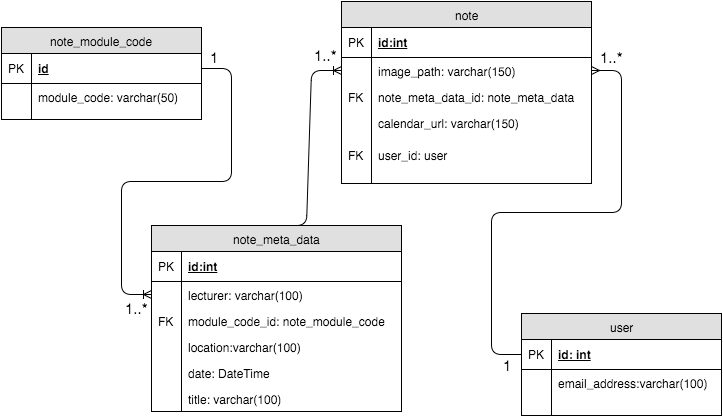

The diagram above was exported from draw.io. Its source (the exported page's mxGraphModel, read from the mxfile embedded in the PNG):
<mxGraphModel dx="794" dy="530" grid="1" gridSize="10" guides="1" tooltips="1" connect="1" arrows="1" fold="1" page="1" pageScale="1" pageWidth="826" pageHeight="1169" background="#ffffff" math="0" shadow="0">
  <root>
    <mxCell id="0" />
    <mxCell id="1" parent="0" />
    <mxCell id="200eb85deb09ef9d-13" value="note_module_code" style="swimlane;html=1;fontStyle=0;childLayout=stackLayout;horizontal=1;startSize=26;fillColor=#e0e0e0;horizontalStack=0;resizeParent=1;resizeLast=0;collapsible=1;marginBottom=0;swimlaneFillColor=#ffffff;" vertex="1" parent="1">
      <mxGeometry x="70" y="510" width="200" height="92" as="geometry" />
    </mxCell>
    <mxCell id="200eb85deb09ef9d-14" value="id" style="shape=partialRectangle;top=0;left=0;right=0;bottom=1;html=1;align=left;verticalAlign=middle;fillColor=none;spacingLeft=34;spacingRight=4;whiteSpace=wrap;overflow=hidden;rotatable=0;points=[[0,0.5],[1,0.5]];portConstraint=eastwest;dropTarget=0;fontStyle=5;" vertex="1" parent="200eb85deb09ef9d-13">
      <mxGeometry y="26" width="200" height="30" as="geometry" />
    </mxCell>
    <mxCell id="200eb85deb09ef9d-15" value="PK" style="shape=partialRectangle;top=0;left=0;bottom=0;html=1;fillColor=none;align=left;verticalAlign=middle;spacingLeft=4;spacingRight=4;whiteSpace=wrap;overflow=hidden;rotatable=0;points=[];portConstraint=eastwest;part=1;" vertex="1" connectable="0" parent="200eb85deb09ef9d-14">
      <mxGeometry width="30" height="30" as="geometry" />
    </mxCell>
    <mxCell id="200eb85deb09ef9d-16" value="module_code: varchar(50)" style="shape=partialRectangle;top=0;left=0;right=0;bottom=0;html=1;align=left;verticalAlign=top;fillColor=none;spacingLeft=34;spacingRight=4;whiteSpace=wrap;overflow=hidden;rotatable=0;points=[[0,0.5],[1,0.5]];portConstraint=eastwest;dropTarget=0;" vertex="1" parent="200eb85deb09ef9d-13">
      <mxGeometry y="56" width="200" height="26" as="geometry" />
    </mxCell>
    <mxCell id="200eb85deb09ef9d-17" value="" style="shape=partialRectangle;top=0;left=0;bottom=0;html=1;fillColor=none;align=left;verticalAlign=top;spacingLeft=4;spacingRight=4;whiteSpace=wrap;overflow=hidden;rotatable=0;points=[];portConstraint=eastwest;part=1;" vertex="1" connectable="0" parent="200eb85deb09ef9d-16">
      <mxGeometry width="30" height="26" as="geometry" />
    </mxCell>
    <mxCell id="200eb85deb09ef9d-22" value="" style="shape=partialRectangle;top=0;left=0;right=0;bottom=0;html=1;align=left;verticalAlign=top;fillColor=none;spacingLeft=34;spacingRight=4;whiteSpace=wrap;overflow=hidden;rotatable=0;points=[[0,0.5],[1,0.5]];portConstraint=eastwest;dropTarget=0;" vertex="1" parent="200eb85deb09ef9d-13">
      <mxGeometry y="82" width="200" height="10" as="geometry" />
    </mxCell>
    <mxCell id="200eb85deb09ef9d-23" value="" style="shape=partialRectangle;top=0;left=0;bottom=0;html=1;fillColor=none;align=left;verticalAlign=top;spacingLeft=4;spacingRight=4;whiteSpace=wrap;overflow=hidden;rotatable=0;points=[];portConstraint=eastwest;part=1;" vertex="1" connectable="0" parent="200eb85deb09ef9d-22">
      <mxGeometry width="30" height="10" as="geometry" />
    </mxCell>
    <mxCell id="53e24ca8f3149836-7" value="note" style="swimlane;html=1;fontStyle=0;childLayout=stackLayout;horizontal=1;startSize=26;fillColor=#e0e0e0;horizontalStack=0;resizeParent=1;resizeLast=0;collapsible=1;marginBottom=0;swimlaneFillColor=#ffffff;" vertex="1" parent="1">
      <mxGeometry x="410" y="484" width="250" height="182" as="geometry" />
    </mxCell>
    <mxCell id="53e24ca8f3149836-8" value="id:int" style="shape=partialRectangle;top=0;left=0;right=0;bottom=1;html=1;align=left;verticalAlign=middle;fillColor=none;spacingLeft=34;spacingRight=4;whiteSpace=wrap;overflow=hidden;rotatable=0;points=[[0,0.5],[1,0.5]];portConstraint=eastwest;dropTarget=0;fontStyle=5;" vertex="1" parent="53e24ca8f3149836-7">
      <mxGeometry y="26" width="250" height="30" as="geometry" />
    </mxCell>
    <mxCell id="53e24ca8f3149836-9" value="PK" style="shape=partialRectangle;top=0;left=0;bottom=0;html=1;fillColor=none;align=left;verticalAlign=middle;spacingLeft=4;spacingRight=4;whiteSpace=wrap;overflow=hidden;rotatable=0;points=[];portConstraint=eastwest;part=1;" vertex="1" connectable="0" parent="53e24ca8f3149836-8">
      <mxGeometry width="30" height="30" as="geometry" />
    </mxCell>
    <mxCell id="53e24ca8f3149836-10" value="image_path: varchar(150)" style="shape=partialRectangle;top=0;left=0;right=0;bottom=0;html=1;align=left;verticalAlign=top;fillColor=none;spacingLeft=34;spacingRight=4;whiteSpace=wrap;overflow=hidden;rotatable=0;points=[[0,0.5],[1,0.5]];portConstraint=eastwest;dropTarget=0;" vertex="1" parent="53e24ca8f3149836-7">
      <mxGeometry y="56" width="250" height="26" as="geometry" />
    </mxCell>
    <mxCell id="53e24ca8f3149836-11" value="" style="shape=partialRectangle;top=0;left=0;bottom=0;html=1;fillColor=none;align=left;verticalAlign=top;spacingLeft=4;spacingRight=4;whiteSpace=wrap;overflow=hidden;rotatable=0;points=[];portConstraint=eastwest;part=1;" vertex="1" connectable="0" parent="53e24ca8f3149836-10">
      <mxGeometry width="30" height="26" as="geometry" />
    </mxCell>
    <mxCell id="53e24ca8f3149836-12" value="&lt;div&gt;note_meta_data_id: note_meta_data&lt;/div&gt;" style="shape=partialRectangle;top=0;left=0;right=0;bottom=0;html=1;align=left;verticalAlign=top;fillColor=none;spacingLeft=34;spacingRight=4;whiteSpace=wrap;overflow=hidden;rotatable=0;points=[[0,0.5],[1,0.5]];portConstraint=eastwest;dropTarget=0;" vertex="1" parent="53e24ca8f3149836-7">
      <mxGeometry y="82" width="250" height="26" as="geometry" />
    </mxCell>
    <mxCell id="53e24ca8f3149836-13" value="FK" style="shape=partialRectangle;top=0;left=0;bottom=0;html=1;fillColor=none;align=left;verticalAlign=top;spacingLeft=4;spacingRight=4;whiteSpace=wrap;overflow=hidden;rotatable=0;points=[];portConstraint=eastwest;part=1;" vertex="1" connectable="0" parent="53e24ca8f3149836-12">
      <mxGeometry width="30" height="26" as="geometry" />
    </mxCell>
    <mxCell id="53e24ca8f3149836-16" value="calendar_url: varchar(150)&lt;div&gt;&lt;br&gt;&lt;/div&gt;&lt;div&gt;&lt;br&gt;&lt;/div&gt;" style="shape=partialRectangle;top=0;left=0;right=0;bottom=0;html=1;align=left;verticalAlign=top;fillColor=none;spacingLeft=34;spacingRight=4;whiteSpace=wrap;overflow=hidden;rotatable=0;points=[[0,0.5],[1,0.5]];portConstraint=eastwest;dropTarget=0;" vertex="1" parent="53e24ca8f3149836-7">
      <mxGeometry y="108" width="250" height="32" as="geometry" />
    </mxCell>
    <mxCell id="53e24ca8f3149836-17" value="" style="shape=partialRectangle;top=0;left=0;bottom=0;html=1;fillColor=none;align=left;verticalAlign=top;spacingLeft=4;spacingRight=4;whiteSpace=wrap;overflow=hidden;rotatable=0;points=[];portConstraint=eastwest;part=1;" vertex="1" connectable="0" parent="53e24ca8f3149836-16">
      <mxGeometry width="30" height="32" as="geometry" />
    </mxCell>
    <mxCell id="103f21f5000faa69-3" value="&lt;div&gt;user_id: user&lt;/div&gt;" style="shape=partialRectangle;top=0;left=0;right=0;bottom=0;html=1;align=left;verticalAlign=top;fillColor=none;spacingLeft=34;spacingRight=4;whiteSpace=wrap;overflow=hidden;rotatable=0;points=[[0,0.5],[1,0.5]];portConstraint=eastwest;dropTarget=0;" vertex="1" parent="53e24ca8f3149836-7">
      <mxGeometry y="140" width="250" height="42" as="geometry" />
    </mxCell>
    <mxCell id="103f21f5000faa69-4" value="FK" style="shape=partialRectangle;top=0;left=0;bottom=0;html=1;fillColor=none;align=left;verticalAlign=top;spacingLeft=4;spacingRight=4;whiteSpace=wrap;overflow=hidden;rotatable=0;points=[];portConstraint=eastwest;part=1;" vertex="1" connectable="0" parent="103f21f5000faa69-3">
      <mxGeometry width="30" height="42" as="geometry" />
    </mxCell>
    <mxCell id="53e24ca8f3149836-18" value="" style="edgeStyle=entityRelationEdgeStyle;html=1;endArrow=ERoneToMany;entryX=0;entryY=0.5;exitX=1;exitY=0.5;" edge="1" parent="1" source="200eb85deb09ef9d-14" target="2511145a7e691478-4">
      <mxGeometry width="100" height="100" relative="1" as="geometry">
        <mxPoint x="470" y="642" as="sourcePoint" />
        <mxPoint x="570" y="542" as="targetPoint" />
      </mxGeometry>
    </mxCell>
    <mxCell id="103f21f5000faa69-11" value="1..*" style="text;html=1;resizable=0;points=[];align=center;verticalAlign=middle;labelBackgroundColor=#ffffff;fontSize=15;fontColor=#000000;" vertex="1" connectable="0" parent="53e24ca8f3149836-18">
      <mxGeometry x="0.9192" y="-4" relative="1" as="geometry">
        <mxPoint x="1" y="9" as="offset" />
      </mxGeometry>
    </mxCell>
    <mxCell id="2511145a7e691478-1" value="note_meta_data" style="swimlane;html=1;fontStyle=0;childLayout=stackLayout;horizontal=1;startSize=26;fillColor=#e0e0e0;horizontalStack=0;resizeParent=1;resizeLast=0;collapsible=1;marginBottom=0;swimlaneFillColor=#ffffff;" vertex="1" parent="1">
      <mxGeometry x="220" y="708" width="250" height="186" as="geometry" />
    </mxCell>
    <mxCell id="2511145a7e691478-2" value="id:int" style="shape=partialRectangle;top=0;left=0;right=0;bottom=1;html=1;align=left;verticalAlign=middle;fillColor=none;spacingLeft=34;spacingRight=4;whiteSpace=wrap;overflow=hidden;rotatable=0;points=[[0,0.5],[1,0.5]];portConstraint=eastwest;dropTarget=0;fontStyle=5;" vertex="1" parent="2511145a7e691478-1">
      <mxGeometry y="26" width="250" height="30" as="geometry" />
    </mxCell>
    <mxCell id="2511145a7e691478-3" value="PK" style="shape=partialRectangle;top=0;left=0;bottom=0;html=1;fillColor=none;align=left;verticalAlign=middle;spacingLeft=4;spacingRight=4;whiteSpace=wrap;overflow=hidden;rotatable=0;points=[];portConstraint=eastwest;part=1;" vertex="1" connectable="0" parent="2511145a7e691478-2">
      <mxGeometry width="30" height="30" as="geometry" />
    </mxCell>
    <mxCell id="2511145a7e691478-4" value="lecturer: varchar(100)" style="shape=partialRectangle;top=0;left=0;right=0;bottom=0;html=1;align=left;verticalAlign=top;fillColor=none;spacingLeft=34;spacingRight=4;whiteSpace=wrap;overflow=hidden;rotatable=0;points=[[0,0.5],[1,0.5]];portConstraint=eastwest;dropTarget=0;" vertex="1" parent="2511145a7e691478-1">
      <mxGeometry y="56" width="250" height="26" as="geometry" />
    </mxCell>
    <mxCell id="2511145a7e691478-5" value="" style="shape=partialRectangle;top=0;left=0;bottom=0;html=1;fillColor=none;align=left;verticalAlign=top;spacingLeft=4;spacingRight=4;whiteSpace=wrap;overflow=hidden;rotatable=0;points=[];portConstraint=eastwest;part=1;" vertex="1" connectable="0" parent="2511145a7e691478-4">
      <mxGeometry width="30" height="26" as="geometry" />
    </mxCell>
    <mxCell id="2511145a7e691478-6" value="module_code_id: note_module_code" style="shape=partialRectangle;top=0;left=0;right=0;bottom=0;html=1;align=left;verticalAlign=top;fillColor=none;spacingLeft=34;spacingRight=4;whiteSpace=wrap;overflow=hidden;rotatable=0;points=[[0,0.5],[1,0.5]];portConstraint=eastwest;dropTarget=0;" vertex="1" parent="2511145a7e691478-1">
      <mxGeometry y="82" width="250" height="26" as="geometry" />
    </mxCell>
    <mxCell id="2511145a7e691478-7" value="FK" style="shape=partialRectangle;top=0;left=0;bottom=0;html=1;fillColor=none;align=left;verticalAlign=top;spacingLeft=4;spacingRight=4;whiteSpace=wrap;overflow=hidden;rotatable=0;points=[];portConstraint=eastwest;part=1;" vertex="1" connectable="0" parent="2511145a7e691478-6">
      <mxGeometry width="30" height="26" as="geometry" />
    </mxCell>
    <mxCell id="2511145a7e691478-8" value="location:varchar(100)" style="shape=partialRectangle;top=0;left=0;right=0;bottom=0;html=1;align=left;verticalAlign=top;fillColor=none;spacingLeft=34;spacingRight=4;whiteSpace=wrap;overflow=hidden;rotatable=0;points=[[0,0.5],[1,0.5]];portConstraint=eastwest;dropTarget=0;" vertex="1" parent="2511145a7e691478-1">
      <mxGeometry y="108" width="250" height="26" as="geometry" />
    </mxCell>
    <mxCell id="2511145a7e691478-9" value="" style="shape=partialRectangle;top=0;left=0;bottom=0;html=1;fillColor=none;align=left;verticalAlign=top;spacingLeft=4;spacingRight=4;whiteSpace=wrap;overflow=hidden;rotatable=0;points=[];portConstraint=eastwest;part=1;" vertex="1" connectable="0" parent="2511145a7e691478-8">
      <mxGeometry width="30" height="26" as="geometry" />
    </mxCell>
    <mxCell id="2511145a7e691478-10" value="date: DateTime" style="shape=partialRectangle;top=0;left=0;right=0;bottom=0;html=1;align=left;verticalAlign=top;fillColor=none;spacingLeft=34;spacingRight=4;whiteSpace=wrap;overflow=hidden;rotatable=0;points=[[0,0.5],[1,0.5]];portConstraint=eastwest;dropTarget=0;" vertex="1" parent="2511145a7e691478-1">
      <mxGeometry y="134" width="250" height="26" as="geometry" />
    </mxCell>
    <mxCell id="2511145a7e691478-11" value="" style="shape=partialRectangle;top=0;left=0;bottom=0;html=1;fillColor=none;align=left;verticalAlign=top;spacingLeft=4;spacingRight=4;whiteSpace=wrap;overflow=hidden;rotatable=0;points=[];portConstraint=eastwest;part=1;" vertex="1" connectable="0" parent="2511145a7e691478-10">
      <mxGeometry width="30" height="26" as="geometry" />
    </mxCell>
    <mxCell id="5c0dcf66dcd6191c-3" value="title: varchar(100)" style="shape=partialRectangle;top=0;left=0;right=0;bottom=0;html=1;align=left;verticalAlign=top;fillColor=none;spacingLeft=34;spacingRight=4;whiteSpace=wrap;overflow=hidden;rotatable=0;points=[[0,0.5],[1,0.5]];portConstraint=eastwest;dropTarget=0;" vertex="1" parent="2511145a7e691478-1">
      <mxGeometry y="160" width="250" height="26" as="geometry" />
    </mxCell>
    <mxCell id="5c0dcf66dcd6191c-4" value="" style="shape=partialRectangle;top=0;left=0;bottom=0;html=1;fillColor=none;align=left;verticalAlign=top;spacingLeft=4;spacingRight=4;whiteSpace=wrap;overflow=hidden;rotatable=0;points=[];portConstraint=eastwest;part=1;" vertex="1" connectable="0" parent="5c0dcf66dcd6191c-3">
      <mxGeometry width="30" height="26" as="geometry" />
    </mxCell>
    <mxCell id="2511145a7e691478-12" value="" style="edgeStyle=entityRelationEdgeStyle;html=1;endArrow=ERoneToMany;entryX=0;entryY=0.5;exitX=0.5;exitY=0;" edge="1" parent="1" source="2511145a7e691478-1" target="53e24ca8f3149836-10">
      <mxGeometry width="100" height="100" relative="1" as="geometry">
        <mxPoint x="370" y="700" as="sourcePoint" />
        <mxPoint x="470" y="600" as="targetPoint" />
      </mxGeometry>
    </mxCell>
    <mxCell id="10cf9b8d202720c3-1" value="user" style="swimlane;html=1;fontStyle=0;childLayout=stackLayout;horizontal=1;startSize=26;fillColor=#e0e0e0;horizontalStack=0;resizeParent=1;resizeLast=0;collapsible=1;marginBottom=0;swimlaneFillColor=#ffffff;" vertex="1" parent="1">
      <mxGeometry x="590" y="796" width="200" height="102" as="geometry" />
    </mxCell>
    <mxCell id="10cf9b8d202720c3-2" value="id: int" style="shape=partialRectangle;top=0;left=0;right=0;bottom=1;html=1;align=left;verticalAlign=middle;fillColor=none;spacingLeft=34;spacingRight=4;whiteSpace=wrap;overflow=hidden;rotatable=0;points=[[0,0.5],[1,0.5]];portConstraint=eastwest;dropTarget=0;fontStyle=5;" vertex="1" parent="10cf9b8d202720c3-1">
      <mxGeometry y="26" width="200" height="30" as="geometry" />
    </mxCell>
    <mxCell id="10cf9b8d202720c3-3" value="PK" style="shape=partialRectangle;top=0;left=0;bottom=0;html=1;fillColor=none;align=left;verticalAlign=middle;spacingLeft=4;spacingRight=4;whiteSpace=wrap;overflow=hidden;rotatable=0;points=[];portConstraint=eastwest;part=1;" vertex="1" connectable="0" parent="10cf9b8d202720c3-2">
      <mxGeometry width="30" height="30" as="geometry" />
    </mxCell>
    <mxCell id="10cf9b8d202720c3-4" value="email_address:varchar(100)" style="shape=partialRectangle;top=0;left=0;right=0;bottom=0;html=1;align=left;verticalAlign=top;fillColor=none;spacingLeft=34;spacingRight=4;whiteSpace=wrap;overflow=hidden;rotatable=0;points=[[0,0.5],[1,0.5]];portConstraint=eastwest;dropTarget=0;" vertex="1" parent="10cf9b8d202720c3-1">
      <mxGeometry y="56" width="200" height="26" as="geometry" />
    </mxCell>
    <mxCell id="10cf9b8d202720c3-5" value="" style="shape=partialRectangle;top=0;left=0;bottom=0;html=1;fillColor=none;align=left;verticalAlign=top;spacingLeft=4;spacingRight=4;whiteSpace=wrap;overflow=hidden;rotatable=0;points=[];portConstraint=eastwest;part=1;" vertex="1" connectable="0" parent="10cf9b8d202720c3-4">
      <mxGeometry width="30" height="26" as="geometry" />
    </mxCell>
    <mxCell id="10cf9b8d202720c3-10" value="" style="shape=partialRectangle;top=0;left=0;right=0;bottom=0;html=1;align=left;verticalAlign=top;fillColor=none;spacingLeft=34;spacingRight=4;whiteSpace=wrap;overflow=hidden;rotatable=0;points=[[0,0.5],[1,0.5]];portConstraint=eastwest;dropTarget=0;" vertex="1" parent="10cf9b8d202720c3-1">
      <mxGeometry y="82" width="200" height="10" as="geometry" />
    </mxCell>
    <mxCell id="10cf9b8d202720c3-11" value="" style="shape=partialRectangle;top=0;left=0;bottom=0;html=1;fillColor=none;align=left;verticalAlign=top;spacingLeft=4;spacingRight=4;whiteSpace=wrap;overflow=hidden;rotatable=0;points=[];portConstraint=eastwest;part=1;" vertex="1" connectable="0" parent="10cf9b8d202720c3-10">
      <mxGeometry width="30" height="10" as="geometry" />
    </mxCell>
    <mxCell id="103f21f5000faa69-1" value="" style="shape=partialRectangle;top=0;left=0;right=0;bottom=0;html=1;align=left;verticalAlign=top;fillColor=none;spacingLeft=34;spacingRight=4;whiteSpace=wrap;overflow=hidden;rotatable=0;points=[[0,0.5],[1,0.5]];portConstraint=eastwest;dropTarget=0;" vertex="1" parent="10cf9b8d202720c3-1">
      <mxGeometry y="92" width="200" height="10" as="geometry" />
    </mxCell>
    <mxCell id="103f21f5000faa69-2" value="" style="shape=partialRectangle;top=0;left=0;bottom=0;html=1;fillColor=none;align=left;verticalAlign=top;spacingLeft=4;spacingRight=4;whiteSpace=wrap;overflow=hidden;rotatable=0;points=[];portConstraint=eastwest;part=1;" vertex="1" connectable="0" parent="103f21f5000faa69-1">
      <mxGeometry width="30" height="10" as="geometry" />
    </mxCell>
    <mxCell id="103f21f5000faa69-7" value="" style="edgeStyle=entityRelationEdgeStyle;html=1;endArrow=none;fontSize=15;fontColor=#000000;startArrow=ERmany;startFill=0;endFill=0;entryX=0;entryY=0.5;exitX=1;exitY=0.5;rounded=1;" edge="1" parent="1" source="53e24ca8f3149836-10" target="10cf9b8d202720c3-2">
      <mxGeometry width="100" height="100" relative="1" as="geometry">
        <mxPoint x="700" y="560" as="sourcePoint" />
        <mxPoint x="750" y="660" as="targetPoint" />
      </mxGeometry>
    </mxCell>
    <mxCell id="103f21f5000faa69-12" value="1..*" style="text;html=1;resizable=0;points=[];align=center;verticalAlign=middle;labelBackgroundColor=#ffffff;fontSize=15;fontColor=#000000;" vertex="1" connectable="0" parent="1">
      <mxGeometry x="214" y="807" as="geometry">
        <mxPoint x="180" y="-270" as="offset" />
      </mxGeometry>
    </mxCell>
    <mxCell id="103f21f5000faa69-15" value="1..*" style="text;html=1;resizable=0;points=[];align=center;verticalAlign=middle;labelBackgroundColor=#ffffff;fontSize=15;fontColor=#000000;" vertex="1" connectable="0" parent="1">
      <mxGeometry x="679" y="530" as="geometry">
        <mxPoint x="1" y="9" as="offset" />
      </mxGeometry>
    </mxCell>
    <mxCell id="103f21f5000faa69-16" value="1" style="text;html=1;resizable=0;points=[];autosize=1;align=left;verticalAlign=top;spacingTop=-4;fontSize=15;fontColor=#000000;" vertex="1" parent="1">
      <mxGeometry x="277" y="529" width="20" height="20" as="geometry" />
    </mxCell>
    <mxCell id="103f21f5000faa69-17" value="1" style="text;html=1;resizable=0;points=[];autosize=1;align=left;verticalAlign=top;spacingTop=-4;fontSize=15;fontColor=#000000;" vertex="1" parent="1">
      <mxGeometry x="570" y="837" width="20" height="20" as="geometry" />
    </mxCell>
  </root>
</mxGraphModel>